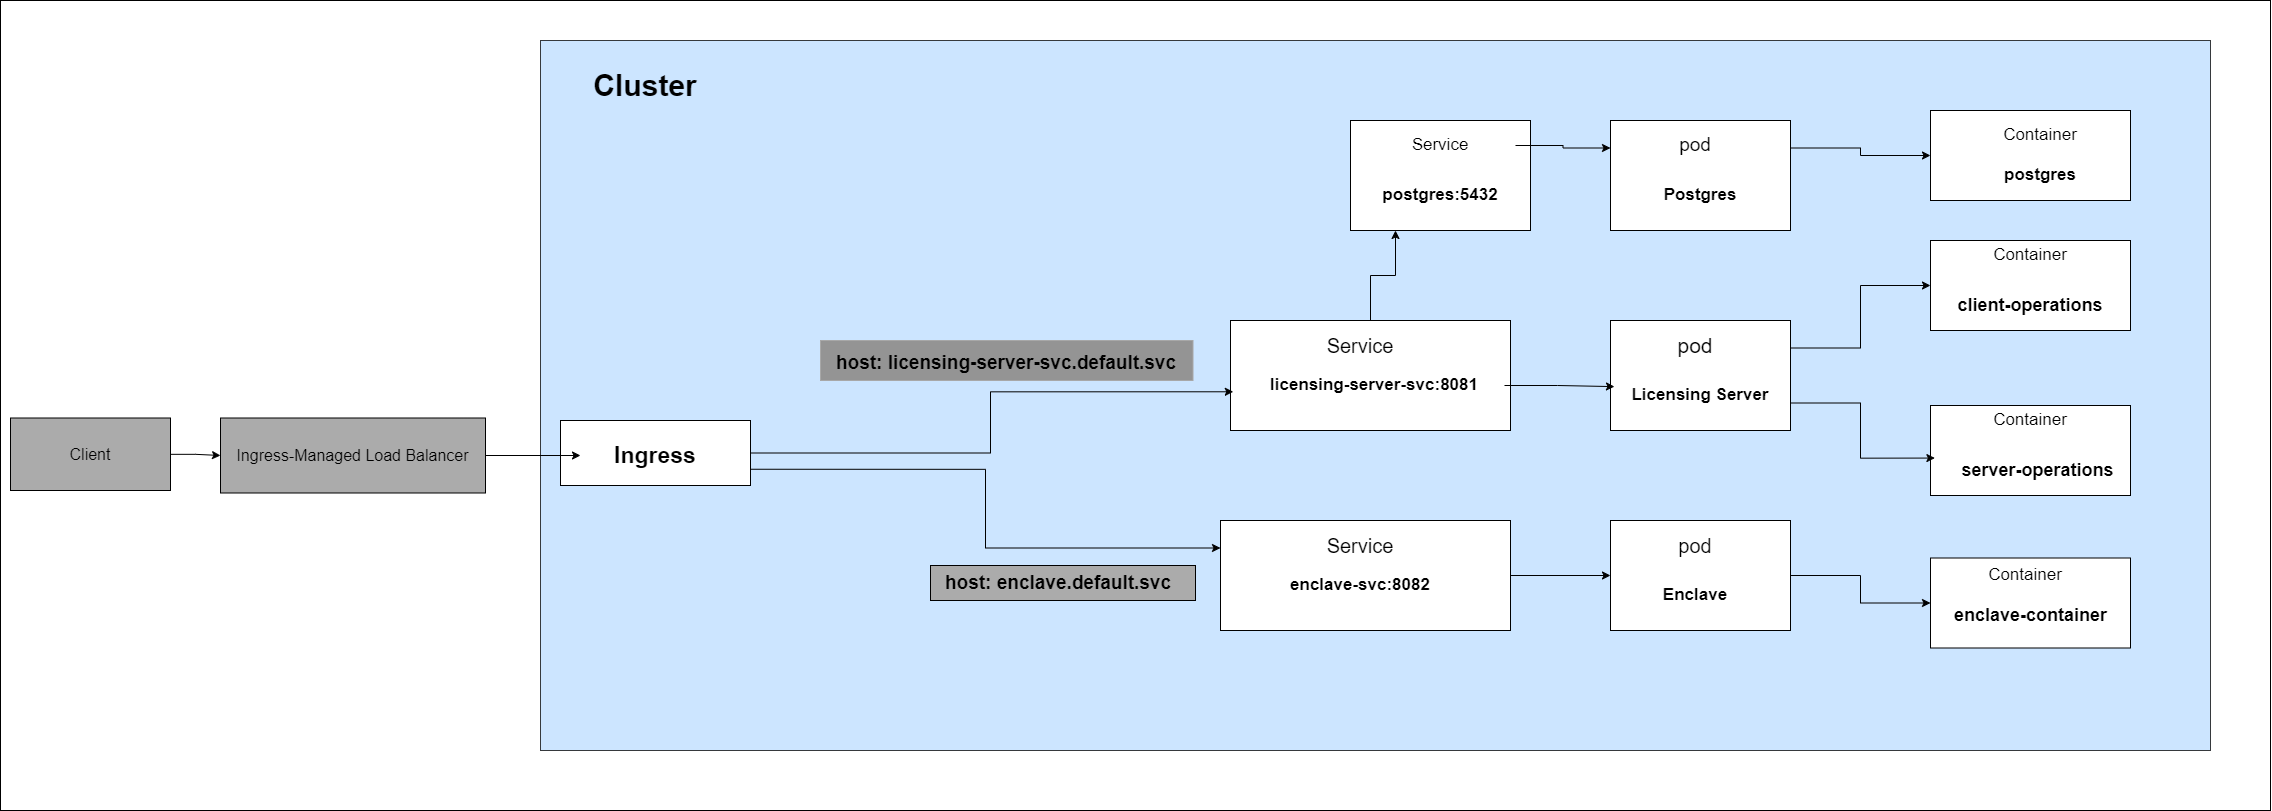

The diagram above was exported from draw.io. Its source (the exported page's mxGraphModel, read from the mxfile embedded in the PNG):
<mxGraphModel dx="2035" dy="1063" grid="1" gridSize="10" guides="1" tooltips="1" connect="1" arrows="1" fold="1" page="1" pageScale="1" pageWidth="827" pageHeight="1169" math="0" shadow="0">
  <root>
    <mxCell id="0" />
    <mxCell id="1" parent="0" />
    <mxCell id="FxGGGrTXWlwh3c_uw1VP-1" value="" style="rounded=0;whiteSpace=wrap;html=1;" vertex="1" parent="1">
      <mxGeometry x="200" y="580" width="2270" height="810" as="geometry" />
    </mxCell>
    <mxCell id="FxGGGrTXWlwh3c_uw1VP-2" value="" style="rounded=0;whiteSpace=wrap;html=1;fillColor=#cce5ff;strokeColor=#36393d;" vertex="1" parent="1">
      <mxGeometry x="740" y="620" width="1670" height="710" as="geometry" />
    </mxCell>
    <mxCell id="FxGGGrTXWlwh3c_uw1VP-3" style="edgeStyle=orthogonalEdgeStyle;rounded=0;orthogonalLoop=1;jettySize=auto;html=1;exitX=1;exitY=0.25;exitDx=0;exitDy=0;entryX=0;entryY=0.5;entryDx=0;entryDy=0;" edge="1" parent="1" source="FxGGGrTXWlwh3c_uw1VP-4" target="FxGGGrTXWlwh3c_uw1VP-41">
      <mxGeometry relative="1" as="geometry" />
    </mxCell>
    <mxCell id="FxGGGrTXWlwh3c_uw1VP-4" value="" style="rounded=0;whiteSpace=wrap;html=1;" vertex="1" parent="1">
      <mxGeometry x="1810" y="900" width="180" height="110" as="geometry" />
    </mxCell>
    <mxCell id="FxGGGrTXWlwh3c_uw1VP-5" style="edgeStyle=orthogonalEdgeStyle;rounded=0;orthogonalLoop=1;jettySize=auto;html=1;exitX=1;exitY=0.5;exitDx=0;exitDy=0;entryX=0;entryY=0.5;entryDx=0;entryDy=0;" edge="1" parent="1" source="FxGGGrTXWlwh3c_uw1VP-6" target="FxGGGrTXWlwh3c_uw1VP-51">
      <mxGeometry relative="1" as="geometry" />
    </mxCell>
    <mxCell id="FxGGGrTXWlwh3c_uw1VP-6" value="" style="rounded=0;whiteSpace=wrap;html=1;" vertex="1" parent="1">
      <mxGeometry x="1810" y="1100" width="180" height="110" as="geometry" />
    </mxCell>
    <mxCell id="FxGGGrTXWlwh3c_uw1VP-7" style="edgeStyle=orthogonalEdgeStyle;rounded=0;orthogonalLoop=1;jettySize=auto;html=1;entryX=0.25;entryY=1;entryDx=0;entryDy=0;" edge="1" parent="1" source="FxGGGrTXWlwh3c_uw1VP-8" target="FxGGGrTXWlwh3c_uw1VP-37">
      <mxGeometry relative="1" as="geometry" />
    </mxCell>
    <mxCell id="FxGGGrTXWlwh3c_uw1VP-8" value="" style="rounded=0;whiteSpace=wrap;html=1;" vertex="1" parent="1">
      <mxGeometry x="1430" y="900" width="280" height="110" as="geometry" />
    </mxCell>
    <mxCell id="FxGGGrTXWlwh3c_uw1VP-9" style="edgeStyle=orthogonalEdgeStyle;rounded=0;orthogonalLoop=1;jettySize=auto;html=1;entryX=0;entryY=0.5;entryDx=0;entryDy=0;" edge="1" parent="1" source="FxGGGrTXWlwh3c_uw1VP-10" target="FxGGGrTXWlwh3c_uw1VP-6">
      <mxGeometry relative="1" as="geometry" />
    </mxCell>
    <mxCell id="FxGGGrTXWlwh3c_uw1VP-10" value="" style="rounded=0;whiteSpace=wrap;html=1;" vertex="1" parent="1">
      <mxGeometry x="1420" y="1100" width="290" height="110" as="geometry" />
    </mxCell>
    <mxCell id="FxGGGrTXWlwh3c_uw1VP-11" style="edgeStyle=orthogonalEdgeStyle;rounded=0;orthogonalLoop=1;jettySize=auto;html=1;exitX=1;exitY=0.75;exitDx=0;exitDy=0;entryX=0;entryY=0.25;entryDx=0;entryDy=0;" edge="1" parent="1" source="FxGGGrTXWlwh3c_uw1VP-12" target="FxGGGrTXWlwh3c_uw1VP-10">
      <mxGeometry relative="1" as="geometry" />
    </mxCell>
    <mxCell id="FxGGGrTXWlwh3c_uw1VP-12" value="" style="rounded=0;whiteSpace=wrap;html=1;" vertex="1" parent="1">
      <mxGeometry x="760" y="1000" width="190" height="65" as="geometry" />
    </mxCell>
    <mxCell id="FxGGGrTXWlwh3c_uw1VP-13" value="&lt;font style=&quot;font-size: 17px;&quot;&gt;&lt;b&gt;Licensing Server&lt;/b&gt;&lt;/font&gt;" style="text;html=1;align=center;verticalAlign=middle;whiteSpace=wrap;rounded=0;" vertex="1" parent="1">
      <mxGeometry x="1825" y="950" width="150" height="50" as="geometry" />
    </mxCell>
    <mxCell id="FxGGGrTXWlwh3c_uw1VP-14" value="&lt;font style=&quot;font-size: 17px;&quot;&gt;&lt;b&gt;Enclave&lt;/b&gt;&lt;/font&gt;" style="text;html=1;align=center;verticalAlign=middle;whiteSpace=wrap;rounded=0;" vertex="1" parent="1">
      <mxGeometry x="1820" y="1150" width="150" height="50" as="geometry" />
    </mxCell>
    <mxCell id="FxGGGrTXWlwh3c_uw1VP-15" value="&lt;font style=&quot;font-size: 21px;&quot;&gt;pod&lt;/font&gt;" style="text;html=1;align=center;verticalAlign=middle;whiteSpace=wrap;rounded=0;" vertex="1" parent="1">
      <mxGeometry x="1820" y="900" width="150" height="50" as="geometry" />
    </mxCell>
    <mxCell id="FxGGGrTXWlwh3c_uw1VP-16" value="&lt;font style=&quot;font-size: 20px;&quot;&gt;pod&lt;/font&gt;" style="text;html=1;align=center;verticalAlign=middle;whiteSpace=wrap;rounded=0;" vertex="1" parent="1">
      <mxGeometry x="1820" y="1100" width="150" height="50" as="geometry" />
    </mxCell>
    <mxCell id="FxGGGrTXWlwh3c_uw1VP-17" value="&lt;font style=&quot;font-size: 20px;&quot;&gt;Service&lt;/font&gt;" style="text;html=1;align=center;verticalAlign=middle;whiteSpace=wrap;rounded=0;" vertex="1" parent="1">
      <mxGeometry x="1485" y="900" width="150" height="50" as="geometry" />
    </mxCell>
    <mxCell id="FxGGGrTXWlwh3c_uw1VP-18" value="&lt;font style=&quot;font-size: 20px;&quot;&gt;Service&lt;/font&gt;" style="text;html=1;align=center;verticalAlign=middle;whiteSpace=wrap;rounded=0;" vertex="1" parent="1">
      <mxGeometry x="1485" y="1100" width="150" height="50" as="geometry" />
    </mxCell>
    <mxCell id="FxGGGrTXWlwh3c_uw1VP-19" value="&lt;font size=&quot;1&quot; style=&quot;&quot;&gt;&lt;b style=&quot;font-size: 23px;&quot;&gt;Ingress&lt;/b&gt;&lt;/font&gt;" style="text;html=1;align=center;verticalAlign=middle;whiteSpace=wrap;rounded=0;" vertex="1" parent="1">
      <mxGeometry x="780" y="1010" width="150" height="50" as="geometry" />
    </mxCell>
    <mxCell id="FxGGGrTXWlwh3c_uw1VP-20" value="&lt;span style=&quot;font-size: 17px;&quot;&gt;&lt;b&gt;licensing-server-svc:8081&lt;/b&gt;&lt;/span&gt;" style="text;html=1;align=center;verticalAlign=middle;whiteSpace=wrap;rounded=0;" vertex="1" parent="1">
      <mxGeometry x="1444" y="940" width="260" height="50" as="geometry" />
    </mxCell>
    <mxCell id="FxGGGrTXWlwh3c_uw1VP-21" value="&lt;span style=&quot;font-size: 17px;&quot;&gt;&lt;b&gt;enclave-svc:8082&lt;/b&gt;&lt;/span&gt;" style="text;html=1;align=center;verticalAlign=middle;whiteSpace=wrap;rounded=0;" vertex="1" parent="1">
      <mxGeometry x="1430" y="1140" width="260" height="50" as="geometry" />
    </mxCell>
    <mxCell id="FxGGGrTXWlwh3c_uw1VP-22" value="" style="rounded=0;whiteSpace=wrap;html=1;fillColor=#ABABAB;" vertex="1" parent="1">
      <mxGeometry x="1130" y="1145" width="265" height="35" as="geometry" />
    </mxCell>
    <mxCell id="FxGGGrTXWlwh3c_uw1VP-23" value="&lt;b style=&quot;&quot;&gt;&lt;font style=&quot;font-size: 19px;&quot;&gt;host: enclave.default.svc&lt;/font&gt;&lt;/b&gt;" style="text;html=1;align=center;verticalAlign=middle;whiteSpace=wrap;rounded=0;" vertex="1" parent="1">
      <mxGeometry x="1127.5" y="1137.5" width="260" height="50" as="geometry" />
    </mxCell>
    <mxCell id="FxGGGrTXWlwh3c_uw1VP-24" value="" style="rounded=0;whiteSpace=wrap;html=1;strokeColor=#A8A8A8;fillColor=#949494;" vertex="1" parent="1">
      <mxGeometry x="1020" y="920" width="372.5" height="40" as="geometry" />
    </mxCell>
    <mxCell id="FxGGGrTXWlwh3c_uw1VP-25" value="&lt;b style=&quot;&quot;&gt;&lt;font style=&quot;font-size: 19px;&quot;&gt;host:&amp;nbsp;&lt;/font&gt;&lt;/b&gt;&lt;span style=&quot;font-size: 19px;&quot;&gt;&lt;b&gt;licensing-server-svc.default.svc&lt;/b&gt;&lt;/span&gt;" style="text;html=1;align=center;verticalAlign=middle;whiteSpace=wrap;rounded=0;" vertex="1" parent="1">
      <mxGeometry x="976.25" y="925" width="460" height="35" as="geometry" />
    </mxCell>
    <mxCell id="FxGGGrTXWlwh3c_uw1VP-26" style="edgeStyle=orthogonalEdgeStyle;rounded=0;orthogonalLoop=1;jettySize=auto;html=1;exitX=1;exitY=0.5;exitDx=0;exitDy=0;entryX=0.01;entryY=0.648;entryDx=0;entryDy=0;entryPerimeter=0;" edge="1" parent="1" source="FxGGGrTXWlwh3c_uw1VP-12" target="FxGGGrTXWlwh3c_uw1VP-8">
      <mxGeometry relative="1" as="geometry" />
    </mxCell>
    <mxCell id="FxGGGrTXWlwh3c_uw1VP-27" style="edgeStyle=orthogonalEdgeStyle;rounded=0;orthogonalLoop=1;jettySize=auto;html=1;exitX=1;exitY=0.5;exitDx=0;exitDy=0;entryX=0;entryY=0.5;entryDx=0;entryDy=0;" edge="1" parent="1" source="FxGGGrTXWlwh3c_uw1VP-28" target="FxGGGrTXWlwh3c_uw1VP-19">
      <mxGeometry relative="1" as="geometry" />
    </mxCell>
    <mxCell id="FxGGGrTXWlwh3c_uw1VP-28" value="&lt;font style=&quot;font-size: 16px;&quot;&gt;Ingress-Managed Load Balancer&lt;/font&gt;" style="rounded=0;whiteSpace=wrap;html=1;fillColor=#ABABAB;" vertex="1" parent="1">
      <mxGeometry x="420" y="997.5" width="265" height="75" as="geometry" />
    </mxCell>
    <mxCell id="FxGGGrTXWlwh3c_uw1VP-29" style="edgeStyle=orthogonalEdgeStyle;rounded=0;orthogonalLoop=1;jettySize=auto;html=1;entryX=0;entryY=0.5;entryDx=0;entryDy=0;" edge="1" parent="1" source="FxGGGrTXWlwh3c_uw1VP-30" target="FxGGGrTXWlwh3c_uw1VP-28">
      <mxGeometry relative="1" as="geometry" />
    </mxCell>
    <mxCell id="FxGGGrTXWlwh3c_uw1VP-30" value="&lt;font style=&quot;font-size: 16px;&quot;&gt;Client&lt;/font&gt;" style="rounded=0;whiteSpace=wrap;html=1;fillColor=#ABABAB;" vertex="1" parent="1">
      <mxGeometry x="210" y="997.5" width="160" height="72.5" as="geometry" />
    </mxCell>
    <mxCell id="FxGGGrTXWlwh3c_uw1VP-31" value="&lt;font size=&quot;1&quot; style=&quot;&quot;&gt;&lt;b style=&quot;font-size: 30px;&quot;&gt;Cluster&lt;/b&gt;&lt;/font&gt;" style="text;html=1;align=center;verticalAlign=middle;whiteSpace=wrap;rounded=0;" vertex="1" parent="1">
      <mxGeometry x="770" y="640" width="150" height="50" as="geometry" />
    </mxCell>
    <mxCell id="FxGGGrTXWlwh3c_uw1VP-32" style="edgeStyle=orthogonalEdgeStyle;rounded=0;orthogonalLoop=1;jettySize=auto;html=1;entryX=0.022;entryY=0.601;entryDx=0;entryDy=0;entryPerimeter=0;" edge="1" parent="1" source="FxGGGrTXWlwh3c_uw1VP-20" target="FxGGGrTXWlwh3c_uw1VP-4">
      <mxGeometry relative="1" as="geometry" />
    </mxCell>
    <mxCell id="FxGGGrTXWlwh3c_uw1VP-33" style="edgeStyle=orthogonalEdgeStyle;rounded=0;orthogonalLoop=1;jettySize=auto;html=1;exitX=1;exitY=0.25;exitDx=0;exitDy=0;entryX=0;entryY=0.5;entryDx=0;entryDy=0;" edge="1" parent="1" source="FxGGGrTXWlwh3c_uw1VP-34" target="FxGGGrTXWlwh3c_uw1VP-48">
      <mxGeometry relative="1" as="geometry" />
    </mxCell>
    <mxCell id="FxGGGrTXWlwh3c_uw1VP-34" value="" style="rounded=0;whiteSpace=wrap;html=1;" vertex="1" parent="1">
      <mxGeometry x="1810" y="700" width="180" height="110" as="geometry" />
    </mxCell>
    <mxCell id="FxGGGrTXWlwh3c_uw1VP-35" value="&lt;font style=&quot;font-size: 19px;&quot;&gt;pod&lt;/font&gt;" style="text;html=1;align=center;verticalAlign=middle;whiteSpace=wrap;rounded=0;" vertex="1" parent="1">
      <mxGeometry x="1820" y="700" width="150" height="50" as="geometry" />
    </mxCell>
    <mxCell id="FxGGGrTXWlwh3c_uw1VP-36" value="&lt;span style=&quot;font-size: 17px;&quot;&gt;&lt;b&gt;Postgres&lt;/b&gt;&lt;/span&gt;" style="text;html=1;align=center;verticalAlign=middle;whiteSpace=wrap;rounded=0;" vertex="1" parent="1">
      <mxGeometry x="1825" y="750" width="150" height="50" as="geometry" />
    </mxCell>
    <mxCell id="FxGGGrTXWlwh3c_uw1VP-37" value="" style="rounded=0;whiteSpace=wrap;html=1;" vertex="1" parent="1">
      <mxGeometry x="1550" y="700" width="180" height="110" as="geometry" />
    </mxCell>
    <mxCell id="FxGGGrTXWlwh3c_uw1VP-38" style="edgeStyle=orthogonalEdgeStyle;rounded=0;orthogonalLoop=1;jettySize=auto;html=1;entryX=0;entryY=0.25;entryDx=0;entryDy=0;" edge="1" parent="1" source="FxGGGrTXWlwh3c_uw1VP-39" target="FxGGGrTXWlwh3c_uw1VP-34">
      <mxGeometry relative="1" as="geometry" />
    </mxCell>
    <mxCell id="FxGGGrTXWlwh3c_uw1VP-39" value="&lt;font style=&quot;font-size: 17px;&quot;&gt;Service&lt;/font&gt;" style="text;html=1;align=center;verticalAlign=middle;whiteSpace=wrap;rounded=0;" vertex="1" parent="1">
      <mxGeometry x="1565" y="700" width="150" height="50" as="geometry" />
    </mxCell>
    <mxCell id="FxGGGrTXWlwh3c_uw1VP-40" value="&lt;b style=&quot;&quot;&gt;&lt;span style=&quot;font-size: 17px;&quot;&gt;postgres:5432&lt;/span&gt;&lt;/b&gt;" style="text;html=1;align=center;verticalAlign=middle;whiteSpace=wrap;rounded=0;" vertex="1" parent="1">
      <mxGeometry x="1510" y="750" width="260" height="50" as="geometry" />
    </mxCell>
    <mxCell id="FxGGGrTXWlwh3c_uw1VP-41" value="" style="rounded=0;whiteSpace=wrap;html=1;" vertex="1" parent="1">
      <mxGeometry x="2130" y="820" width="200" height="90" as="geometry" />
    </mxCell>
    <mxCell id="FxGGGrTXWlwh3c_uw1VP-42" value="&lt;font style=&quot;font-size: 17px;&quot;&gt;Container&lt;/font&gt;" style="text;html=1;align=center;verticalAlign=middle;whiteSpace=wrap;rounded=0;" vertex="1" parent="1">
      <mxGeometry x="2155" y="810" width="150" height="50" as="geometry" />
    </mxCell>
    <mxCell id="FxGGGrTXWlwh3c_uw1VP-43" value="&lt;font size=&quot;1&quot; style=&quot;&quot;&gt;&lt;b style=&quot;font-size: 18px;&quot;&gt;client-operations&lt;/b&gt;&lt;/font&gt;" style="text;html=1;align=center;verticalAlign=middle;whiteSpace=wrap;rounded=0;" vertex="1" parent="1">
      <mxGeometry x="2155" y="860" width="150" height="50" as="geometry" />
    </mxCell>
    <mxCell id="FxGGGrTXWlwh3c_uw1VP-44" value="" style="rounded=0;whiteSpace=wrap;html=1;" vertex="1" parent="1">
      <mxGeometry x="2130" y="985" width="200" height="90" as="geometry" />
    </mxCell>
    <mxCell id="FxGGGrTXWlwh3c_uw1VP-45" value="&lt;font size=&quot;1&quot; style=&quot;&quot;&gt;&lt;b style=&quot;font-size: 18px;&quot;&gt;server-operations&lt;/b&gt;&lt;/font&gt;" style="text;html=1;align=center;verticalAlign=middle;whiteSpace=wrap;rounded=0;" vertex="1" parent="1">
      <mxGeometry x="2150" y="1025" width="175" height="50" as="geometry" />
    </mxCell>
    <mxCell id="FxGGGrTXWlwh3c_uw1VP-46" value="&lt;font style=&quot;font-size: 17px;&quot;&gt;Container&lt;/font&gt;" style="text;html=1;align=center;verticalAlign=middle;whiteSpace=wrap;rounded=0;" vertex="1" parent="1">
      <mxGeometry x="2155" y="975" width="150" height="50" as="geometry" />
    </mxCell>
    <mxCell id="FxGGGrTXWlwh3c_uw1VP-47" style="edgeStyle=orthogonalEdgeStyle;rounded=0;orthogonalLoop=1;jettySize=auto;html=1;exitX=1;exitY=0.75;exitDx=0;exitDy=0;entryX=0.022;entryY=0.584;entryDx=0;entryDy=0;entryPerimeter=0;" edge="1" parent="1" source="FxGGGrTXWlwh3c_uw1VP-4" target="FxGGGrTXWlwh3c_uw1VP-44">
      <mxGeometry relative="1" as="geometry" />
    </mxCell>
    <mxCell id="FxGGGrTXWlwh3c_uw1VP-48" value="" style="rounded=0;whiteSpace=wrap;html=1;" vertex="1" parent="1">
      <mxGeometry x="2130" y="690" width="200" height="90" as="geometry" />
    </mxCell>
    <mxCell id="FxGGGrTXWlwh3c_uw1VP-49" value="&lt;font style=&quot;font-size: 17px;&quot;&gt;Container&lt;/font&gt;" style="text;html=1;align=center;verticalAlign=middle;whiteSpace=wrap;rounded=0;" vertex="1" parent="1">
      <mxGeometry x="2165" y="690" width="150" height="50" as="geometry" />
    </mxCell>
    <mxCell id="FxGGGrTXWlwh3c_uw1VP-50" value="&lt;font style=&quot;font-size: 17px;&quot;&gt;&lt;b&gt;postgres&lt;/b&gt;&lt;/font&gt;" style="text;html=1;align=center;verticalAlign=middle;whiteSpace=wrap;rounded=0;" vertex="1" parent="1">
      <mxGeometry x="2165" y="730" width="150" height="50" as="geometry" />
    </mxCell>
    <mxCell id="FxGGGrTXWlwh3c_uw1VP-51" value="" style="rounded=0;whiteSpace=wrap;html=1;" vertex="1" parent="1">
      <mxGeometry x="2130" y="1137.5" width="200" height="90" as="geometry" />
    </mxCell>
    <mxCell id="FxGGGrTXWlwh3c_uw1VP-52" value="&lt;font style=&quot;font-size: 17px;&quot;&gt;Container&lt;/font&gt;" style="text;html=1;align=center;verticalAlign=middle;whiteSpace=wrap;rounded=0;" vertex="1" parent="1">
      <mxGeometry x="2150" y="1130" width="150" height="50" as="geometry" />
    </mxCell>
    <mxCell id="FxGGGrTXWlwh3c_uw1VP-53" value="&lt;font size=&quot;1&quot; style=&quot;&quot;&gt;&lt;b style=&quot;font-size: 18px;&quot;&gt;enclave-container&lt;/b&gt;&lt;/font&gt;" style="text;html=1;align=center;verticalAlign=middle;whiteSpace=wrap;rounded=0;" vertex="1" parent="1">
      <mxGeometry x="2147.5" y="1170" width="165" height="50" as="geometry" />
    </mxCell>
  </root>
</mxGraphModel>